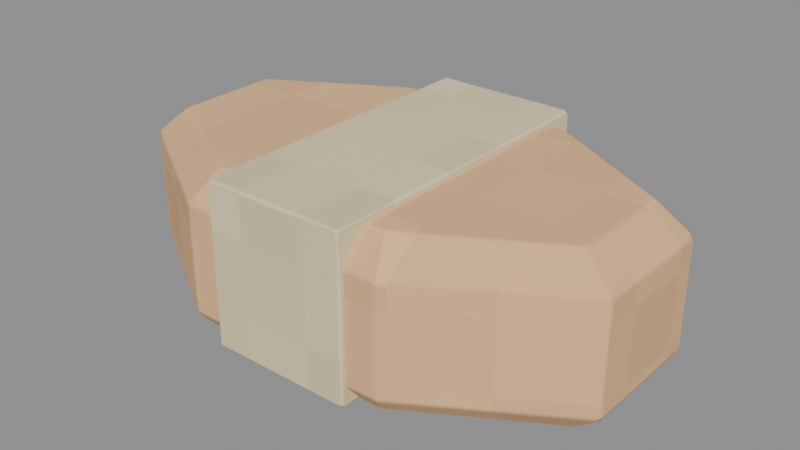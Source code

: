 # Source: WrappedSoap.blend  (saved by Blender 4.3.34; exported with 4.5.12 LTS)
import bpy
from mathutils import Matrix  # noqa: F401  (used for matrix-valued properties, if any)

bpy.ops.wm.read_factory_settings(use_empty=True)
scene = bpy.context.scene
scene.name = 'Prop'

# ---- collections
col_wrappedsoap_asset = bpy.data.collections.new('WrappedSoap asset'); scene.collection.children.link(col_wrappedsoap_asset)

# ---- images (referenced by path relative to the original .blend; pixels are not part of the script)
import os
ASSET_DIR = os.environ.get("B2B_ASSET_DIR", "")  # directory of the original .blend (textures are referenced by path, not embedded)
HERE = os.path.dirname(os.path.abspath(__file__))  # packed textures are extracted next to this script under _unpacked/

def load_image(name, relpath, width, height, colorspace="sRGB"):
    """Load a texture the original file referenced (path relative to the .blend, or extracted next to this script)."""
    p = next((c for c in (os.path.join(HERE, relpath), os.path.join(ASSET_DIR, relpath)) if relpath and os.path.exists(c)), "")
    if p:
        img = bpy.data.images.load(p, check_existing=True)
        img.name = name
    else:  # same state as the original file: an image datablock whose file is absent (Cycles renders it pink)
        img = bpy.data.images.new(name, width, height)
        img.source = "FILE"
        img.filepath = "//" + (relpath or name)
    img.colorspace_settings.name = colorspace
    return img
img_minecraft___wax_soap = load_image('Minecraft • Wax soap', '_unpacked/Wax_soap.a886e924.png', 32, 32, 'sRGB')
img_minecraft___ivory_paper = load_image('Minecraft • Ivory paper', '_unpacked/Ivory_paper.cc0cce00.png', 32, 32, 'sRGB')

# ---- materials (node trees are filled in below, after node groups)
mat_minecraft___wax_soap = bpy.data.materials.new('Minecraft / Wax soap')
mat_minecraft___wax_soap.diffuse_color = (0.9451, 0.7529, 0.5529, 1.0)
mat_minecraft___ivory_paper = bpy.data.materials.new('Minecraft / Ivory paper')
mat_minecraft___ivory_paper.diffuse_color = (0.8863, 0.8275, 0.6667, 1.0)

# ---- material node trees
mat_minecraft___wax_soap.use_nodes = True; mat_minecraft___wax_soap.node_tree.nodes.clear()
_N = mat_minecraft___wax_soap.node_tree.nodes; _L = mat_minecraft___wax_soap.node_tree.links
n0 = _N.new('ShaderNodeBsdfPrincipled'); n0.name = 'Principled BSDF'; n0.location = (10, 300)
n0.inputs[2].default_value = 0.85
n1 = _N.new('ShaderNodeOutputMaterial'); n1.name = 'Material Output'; n1.location = (300, 300)
n2 = _N.new('ShaderNodeTexImage'); n2.name = 'Image Texture'; n2.location = (-580, 280)
n2.image = img_minecraft___wax_soap
n2.interpolation = 'Closest'
_L.new(n0.outputs[0], n1.inputs[0])
_L.new(n2.outputs[0], n0.inputs[0])
n1.is_active_output = True
mat_minecraft___ivory_paper.use_nodes = True; mat_minecraft___ivory_paper.node_tree.nodes.clear()
_N = mat_minecraft___ivory_paper.node_tree.nodes; _L = mat_minecraft___ivory_paper.node_tree.links
n0 = _N.new('ShaderNodeBsdfPrincipled'); n0.name = 'Principled BSDF'; n0.location = (10, 300)
n0.inputs[2].default_value = 0.85
n1 = _N.new('ShaderNodeOutputMaterial'); n1.name = 'Material Output'; n1.location = (300, 300)
n2 = _N.new('ShaderNodeTexImage'); n2.name = 'Image Texture'; n2.location = (-580, 280)
n2.image = img_minecraft___ivory_paper
n2.interpolation = 'Closest'
_L.new(n0.outputs[0], n1.inputs[0])
_L.new(n2.outputs[0], n0.inputs[0])
n1.is_active_output = True

# ---- meshes
me_wrappedsoap_soap_cake = bpy.data.meshes.new('WrappedSoap.Soap-cake')
me_wrappedsoap_soap_cake.from_pydata([(0.1284, 0.03176, -0.044), (0.05319, 0.07668, -0.044), (-0.05319, 0.07668, -0.044), (-0.1284, 0.03176, -0.044), (-0.1284, -0.03176, -0.044), (-0.05319, -0.07668, -0.044), (0.05319, -0.07668, -0.044), (0.1284, -0.03176, -0.044), (0.1414, 0.03597, -0.032), (0.05855, 0.08684, -0.032), (-0.05855, 0.08684, -0.032), (-0.1414, 0.03597, -0.032), (-0.1414, -0.03597, -0.032), (-0.05855, -0.08684, -0.032), (0.05855, -0.08684, -0.032), (0.1414, -0.03597, -0.032), (0.1414, 0.03597, 0.028), (0.05855, 0.08684, 0.028), (-0.05855, 0.08684, 0.028), (-0.1414, 0.03597, 0.028), (-0.1414, -0.03597, 0.028), (-0.05855, -0.08684, 0.028), (0.05855, -0.08684, 0.028), (0.1414, -0.03597, 0.028), (0.1238, 0.02947, 0.044), (0.05128, 0.07114, 0.044), (-0.05128, 0.07114, 0.044), (-0.1238, 0.02947, 0.044), (-0.1238, -0.02947, 0.044), (-0.05128, -0.07114, 0.044), (0.05128, -0.07114, 0.044), (0.1238, -0.02947, 0.044)], [], [(7, 6, 5, 4, 3, 2, 1, 0), (0, 1, 9, 8), (1, 2, 10, 9), (2, 3, 11, 10), (3, 4, 12, 11), (4, 5, 13, 12), (5, 6, 14, 13), (6, 7, 15, 14), (7, 0, 8, 15), (8, 9, 17, 16), (9, 10, 18, 17), (10, 11, 19, 18), (11, 12, 20, 19), (12, 13, 21, 20), (13, 14, 22, 21), (14, 15, 23, 22), (15, 8, 16, 23), (16, 17, 25, 24), (17, 18, 26, 25), (18, 19, 27, 26), (19, 20, 28, 27), (20, 21, 29, 28), (21, 22, 30, 29), (22, 23, 31, 30), (23, 16, 24, 31), (24, 25, 26, 27, 28, 29, 30, 31)])
_uv = me_wrappedsoap_soap_cake.uv_layers.new(name='UV0.Surface')
_uv.uv.foreach_set('vector', [0.7713, 0.08365, 0.7111, 0.04771, 0.626, 0.04771, 0.5659, 0.08365, 0.5659, 0.1345, 0.626, 0.1704, 0.7111, 0.1704, 0.7713, 0.1345, 0.7713, 0.1345, 0.7111, 0.1704, 0.7154, 0.1785, 0.7817, 0.1378, 0.7111, 0.1091, 0.626, 0.1091, 0.6218, 0.1187, 0.7154, 0.1187, 0.626, 0.1091, 0.5659, 0.1091, 0.5555, 0.1187, 0.6218, 0.1187, 0.694, 0.006321, 0.6432, 0.006321, 0.6398, -0.004026, 0.6974, -0.004026, 0.5659, 0.08365, 0.626, 0.04771, 0.6218, 0.03958, 0.5555, 0.08028, 0.626, 0.1091, 0.7111, 0.1091, 0.7154, 0.1187, 0.6218, 0.1187, 0.7111, 0.1091, 0.7713, 0.1091, 0.7817, 0.1187, 0.7154, 0.1187, 0.6432, 0.2118, 0.694, 0.2118, 0.6974, 0.2221, 0.6398, 0.2221, 0.7817, 0.1187, 0.7154, 0.1187, 0.7154, 0.1667, 0.7817, 0.1667, 0.7154, 0.1187, 0.6218, 0.1187, 0.6218, 0.1667, 0.7154, 0.1667, 0.6218, 0.1187, 0.5555, 0.1187, 0.5555, 0.1667, 0.6218, 0.1667, 0.6974, 0.1187, 0.6398, 0.1187, 0.6398, 0.1667, 0.6974, 0.1667, 0.5555, 0.1187, 0.6218, 0.1187, 0.6218, 0.1667, 0.5555, 0.1667, 0.6218, 0.1187, 0.7154, 0.1187, 0.7154, 0.1667, 0.6218, 0.1667, 0.7154, 0.1187, 0.7817, 0.1187, 0.7817, 0.1667, 0.7154, 0.1667, 0.6398, 0.1187, 0.6974, 0.1187, 0.6974, 0.1667, 0.6398, 0.1667, 0.7817, 0.1378, 0.7154, 0.1785, 0.7096, 0.166, 0.7676, 0.1326, 0.7154, 0.1667, 0.6218, 0.1667, 0.6276, 0.1795, 0.7096, 0.1795, 0.6218, 0.1785, 0.5555, 0.1378, 0.5696, 0.1326, 0.6276, 0.166, 0.6974, -0.004026, 0.6398, -0.004026, 0.645, 0.01002, 0.6922, 0.01002, 0.5555, 0.08028, 0.6218, 0.03958, 0.6276, 0.05215, 0.5696, 0.08548, 0.6218, 0.1667, 0.7154, 0.1667, 0.7096, 0.1795, 0.6276, 0.1795, 0.7154, 0.03958, 0.7817, 0.08028, 0.7676, 0.08548, 0.7096, 0.05215, 0.6398, 0.2221, 0.6974, 0.2221, 0.6922, 0.2081, 0.645, 0.2081, 0.7676, 0.1326, 0.7096, 0.166, 0.6276, 0.166, 0.5696, 0.1326, 0.5696, 0.08548, 0.6276, 0.05215, 0.7096, 0.05215, 0.7676, 0.08548])
_uv.active_render = True
_uv = me_wrappedsoap_soap_cake.uv_layers.new(name='UV1.Paint')
_uv.uv.foreach_set('vector', [0.103, 0.5713, 0.01901, 0.412, 0.01901, 0.1867, 0.103, 0.02739, 0.2219, 0.02739, 0.3059, 0.1867, 0.3059, 0.412, 0.2219, 0.5713, 0.2219, 0.5713, 0.3059, 0.412, 0.3249, 0.4233, 0.2297, 0.5987, 0.8284, 0.1867, 0.8284, 0.412, 0.8059, 0.4233, 0.8059, 0.1754, 0.3059, 0.1867, 0.2219, 0.02739, 0.2297, 2.336e-08, 0.3249, 0.1754, 0.2219, 0.02739, 0.103, 0.02739, 0.09516, 1.195e-08, 0.2297, 2.336e-08, 0.103, 0.02739, 0.01901, 0.1867, 1.923e-08, 0.1754, 0.09516, 1.195e-08, 1.0, 0.1867, 1.0, 0.412, 0.9776, 0.4233, 0.9776, 0.1754, 0.01901, 0.412, 0.103, 0.5713, 0.09516, 0.5987, 2.579e-09, 0.4233, 0.103, 0.5713, 0.2219, 0.5713, 0.2297, 0.5987, 0.09516, 0.5987, 0.8059, 9.556e-09, 0.8059, 0.1754, 0.6937, 0.1754, 0.6937, 0.0, 0.8059, 0.1754, 0.8059, 0.4233, 0.6937, 0.4233, 0.6937, 0.1754, 0.8059, 0.4233, 0.8059, 0.5987, 0.6937, 0.5987, 0.6937, 0.4233, 0.9478, 0.6066, 0.9478, 0.759, 0.8356, 0.759, 0.8356, 0.6066, 0.9776, 2.416e-08, 0.9776, 0.1754, 0.8653, 0.1754, 0.8653, 1.46e-08, 0.9776, 0.1754, 0.9776, 0.4233, 0.8653, 0.4233, 0.8653, 0.1754, 0.9776, 0.4233, 0.9776, 0.5987, 0.8653, 0.5987, 0.8653, 0.4233, 0.9478, 0.8073, 0.9478, 0.9596, 0.8356, 0.9596, 0.8356, 0.8073, 0.5616, 2.017e-08, 0.6568, 0.1754, 0.6274, 0.1908, 0.5495, 0.03717, 0.6937, 0.1754, 0.6937, 0.4233, 0.6638, 0.408, 0.6638, 0.1908, 0.6568, 0.4233, 0.5616, 0.5987, 0.5495, 0.5615, 0.6274, 0.408, 0.5616, 0.5987, 0.4271, 0.5987, 0.4392, 0.5615, 0.5495, 0.5615, 0.4271, 0.5987, 0.3319, 0.4233, 0.3613, 0.408, 0.4392, 0.5615, 0.8653, 0.1754, 0.8653, 0.4233, 0.8354, 0.408, 0.8354, 0.1908, 0.3319, 0.1754, 0.4271, 8.76e-09, 0.4392, 0.03717, 0.3613, 0.1908, 0.4271, 8.76e-09, 0.5616, 2.017e-08, 0.5495, 0.03717, 0.4392, 0.03717, 0.5495, 0.03717, 0.6274, 0.1908, 0.6274, 0.408, 0.5495, 0.5615, 0.4392, 0.5615, 0.3613, 0.408, 0.3613, 0.1908, 0.4392, 0.03717])
me_wrappedsoap_soap_cake.materials.append(mat_minecraft___wax_soap)
me_wrappedsoap_soap_cake.update()
me_wrappedsoap_paper_wrap = bpy.data.meshes.new('WrappedSoap.Paper-wrap')
me_wrappedsoap_paper_wrap.from_pydata([(-0.041, -0.0895, -0.0455), (0.041, -0.0895, -0.0455), (0.041, 0.0895, -0.0455), (-0.041, 0.0895, -0.0455), (-0.041, -0.0895, 0.0455), (0.041, -0.0895, 0.0455), (0.041, 0.0895, 0.0455), (-0.041, 0.0895, 0.0455)], [], [(0, 3, 2, 1), (4, 5, 6, 7), (0, 1, 5, 4), (1, 2, 6, 5), (2, 3, 7, 6), (3, 0, 4, 7)])
_uv = me_wrappedsoap_paper_wrap.uv_layers.new(name='UV0.Surface')
_uv.uv.foreach_set('vector', [0.876, -0.01764, 1.019, -0.01764, 1.019, 0.04796, 0.876, 0.04796, 0.876, -0.01764, 0.876, 0.04796, 1.019, 0.04796, 1.019, -0.01764, 0.948, -0.01764, 0.948, 0.04796, 1.021, 0.04796, 1.021, -0.01764, 0.876, 0.01556, 1.019, 0.01556, 1.019, 0.08836, 0.876, 0.08836, 0.948, 0.04796, 0.948, -0.01764, 1.021, -0.01764, 1.021, 0.04796, 1.019, 0.01556, 0.876, 0.01556, 0.876, 0.08836, 1.019, 0.08836])
_uv.active_render = True
_uv = me_wrappedsoap_paper_wrap.uv_layers.new(name='UV1.Paint')
_uv.uv.foreach_set('vector', [0.5078, 0.6066, 0.5078, 0.9857, 0.3544, 0.9857, 0.3544, 0.6066, 0.5148, 0.6066, 0.6682, 0.6066, 0.6682, 0.9857, 0.5148, 0.9857, 0.8286, 0.7994, 0.6752, 0.7994, 0.6752, 0.6066, 0.8286, 0.6066, 0.1702, 0.6066, 0.1702, 0.9857, 0.0, 0.9857, 2.532e-08, 0.6066, 0.8286, 1.0, 0.6752, 1.0, 0.6752, 0.8073, 0.8286, 0.8073, 0.3474, 0.6066, 0.3474, 0.9857, 0.1772, 0.9857, 0.1772, 0.6066])
me_wrappedsoap_paper_wrap.materials.append(mat_minecraft___ivory_paper)
me_wrappedsoap_paper_wrap.update()

# ---- objects
ob_wrappedsoap = bpy.data.objects.new('WrappedSoap', None)
ob_wrappedsoap_soap_cake = bpy.data.objects.new('WrappedSoap.Soap-cake', me_wrappedsoap_soap_cake)
ob_wrappedsoap_paper_wrap = bpy.data.objects.new('WrappedSoap.Paper-wrap', me_wrappedsoap_paper_wrap)

# ---- transforms, parenting, visibility, modifiers, constraints
ob_wrappedsoap.location = (0.0, 0.0, 0.0)
ob_wrappedsoap.empty_display_size = 0.075
ob_wrappedsoap_soap_cake.parent = ob_wrappedsoap
ob_wrappedsoap_soap_cake.location = (-1.388e-17, 6.939e-18, 0.044)
_m = ob_wrappedsoap_soap_cake.modifiers.new('Hand-finished edges', 'BEVEL')
_m.width = 0.0017
_m.width_pct = 0.0017
_m.harden_normals = True
ob_wrappedsoap_paper_wrap.parent = ob_wrappedsoap
ob_wrappedsoap_paper_wrap.location = (0.0, 0.0, 0.046)
_m = ob_wrappedsoap_paper_wrap.modifiers.new('Hand-finished edges', 'BEVEL')
_m.width = 0.002
_m.width_pct = 0.002
_m.harden_normals = True

# ---- collection membership
col_wrappedsoap_asset.objects.link(ob_wrappedsoap)
col_wrappedsoap_asset.objects.link(ob_wrappedsoap_soap_cake)
col_wrappedsoap_asset.objects.link(ob_wrappedsoap_paper_wrap)

# ---- scene / render settings (as saved in the file)
scene.frame_start = 1; scene.frame_end = 250; scene.frame_set(1)
scene.render.engine = 'BLENDER_EEVEE_NEXT'
scene.render.image_settings.exr_codec = 'NONE'
scene.render.simplify_subdivision_render = 0
scene.render.simplify_child_particles_render = 0.0
scene.eevee.use_volume_custom_range = False
scene.eevee.use_fast_gi = False
scene.eevee.use_shadows = False
scene.view_settings.white_balance_temperature = 0.0
scene.view_settings.white_balance_tint = 0.0
scene.view_settings.white_balance_whitepoint = (2.97, 0.5193, -0.0414)
bpy.context.view_layer.update()

# ---- added for rendering (the .blend has no active camera and no usable light): camera, sun + grey world if the file has none
cam_auto = bpy.data.cameras.new('AutoCamera')
cam_auto.lens = 50.0
cam_auto.sensor_width = 36.0
cam_auto.clip_end = 1000.0
ob_auto_camera = bpy.data.objects.new('AutoCamera', cam_auto)
scene.collection.objects.link(ob_auto_camera)
ob_auto_camera.location = (0.320956, -0.385148, 0.302515)
ob_auto_camera.rotation_euler = (1.09748, -7.21219e-08, 0.694738)
scene.camera = ob_auto_camera
light_auto_sun = bpy.data.lights.new('AutoSun', 'SUN')
light_auto_sun.energy = 3.0
light_auto_sun.angle = 0.0523599
ob_auto_sun = bpy.data.objects.new('AutoSun', light_auto_sun)
scene.collection.objects.link(ob_auto_sun)
ob_auto_sun.rotation_euler = (0.872665, 0.174533, 0.523599)
if scene.world is None:
    world_auto = bpy.data.worlds.new('AutoWorld')
    world_auto.color = (0.3, 0.3, 0.3)
    scene.world = world_auto
bpy.context.view_layer.update()
